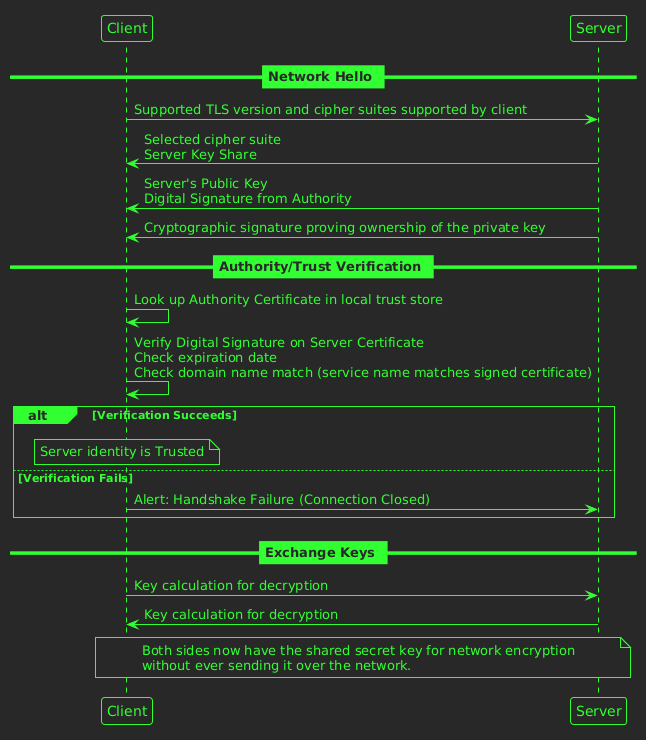

The diagram above was rendered by PlantUML. Its source (embedded in the PNG):
@startuml
!theme crt-green

participant Client
participant Server


== Network Hello ==
Client -> Server: Supported TLS version and cipher suites supported by client

Server -> Client: Selected cipher suite\nServer Key Share
Server -> Client: Server's Public Key\nDigital Signature from Authority
Server -> Client: Cryptographic signature proving ownership of the private key

== Authority/Trust Verification ==
box PublicCertificate
    Client -> Client: Look up Authority Certificate in local trust store
    Client -> Client: Verify Digital Signature on Server Certificate\nCheck expiration date\nCheck domain name match (service name matches signed certificate)
    alt Verification Succeeds
        note over Client: Server identity is Trusted
    else Verification Fails
        Client -> Server: Alert: Handshake Failure (Connection Closed)
    end
box rect

== Exchange Keys ==
Client -> Server: Key calculation for decryption
Server -> Client: Key calculation for decryption
note over Client, Server: Both sides now have the shared secret key for network encryption\nwithout ever sending it over the network.
@enduml